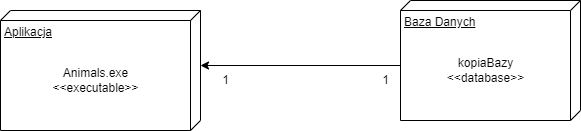

The diagram above was exported from draw.io. Its source (the exported page's mxGraphModel, read from the mxfile embedded in the PNG):
<mxGraphModel dx="1038" dy="548" grid="1" gridSize="10" guides="1" tooltips="1" connect="1" arrows="1" fold="1" page="1" pageScale="1" pageWidth="827" pageHeight="1169" background="#ffffff" math="0" shadow="0">
  <root>
    <mxCell id="0" />
    <mxCell id="1" parent="0" />
    <mxCell id="-uA8PYNCoo8szp9SXxoD-7" style="edgeStyle=orthogonalEdgeStyle;rounded=0;orthogonalLoop=1;jettySize=auto;html=1;exitX=0;exitY=0;exitDx=65;exitDy=180;exitPerimeter=0;entryX=0;entryY=0;entryDx=55;entryDy=0;entryPerimeter=0;" edge="1" parent="1" source="-uA8PYNCoo8szp9SXxoD-3" target="-uA8PYNCoo8szp9SXxoD-4">
      <mxGeometry relative="1" as="geometry" />
    </mxCell>
    <mxCell id="-uA8PYNCoo8szp9SXxoD-3" value="Baza Danych" style="verticalAlign=top;align=left;spacingTop=8;spacingLeft=2;spacingRight=12;shape=cube;size=10;direction=south;fontStyle=4;html=1;" vertex="1" parent="1">
      <mxGeometry x="490" y="150" width="180" height="120" as="geometry" />
    </mxCell>
    <mxCell id="-uA8PYNCoo8szp9SXxoD-4" value="Aplikacja" style="verticalAlign=top;align=left;spacingTop=8;spacingLeft=2;spacingRight=12;shape=cube;size=10;direction=south;fontStyle=4;html=1;" vertex="1" parent="1">
      <mxGeometry x="90" y="160" width="200" height="120" as="geometry" />
    </mxCell>
    <mxCell id="-uA8PYNCoo8szp9SXxoD-5" value="Animals.exe&lt;br&gt;&amp;lt;&amp;lt;executable&amp;gt;&amp;gt;" style="text;html=1;align=center;verticalAlign=middle;resizable=0;points=[];autosize=1;strokeColor=none;fillColor=none;" vertex="1" parent="1">
      <mxGeometry x="130" y="210" width="110" height="40" as="geometry" />
    </mxCell>
    <mxCell id="-uA8PYNCoo8szp9SXxoD-6" value="kopiaBazy&lt;br&gt;&amp;lt;&amp;lt;database&amp;gt;&amp;gt;" style="text;html=1;align=center;verticalAlign=middle;resizable=0;points=[];autosize=1;strokeColor=none;fillColor=none;" vertex="1" parent="1">
      <mxGeometry x="525" y="200" width="100" height="40" as="geometry" />
    </mxCell>
    <mxCell id="-uA8PYNCoo8szp9SXxoD-8" value="1&lt;br&gt;" style="text;html=1;align=center;verticalAlign=middle;resizable=0;points=[];autosize=1;strokeColor=none;fillColor=none;" vertex="1" parent="1">
      <mxGeometry x="300" y="215" width="30" height="30" as="geometry" />
    </mxCell>
    <mxCell id="-uA8PYNCoo8szp9SXxoD-9" value="1&lt;br&gt;" style="text;html=1;align=center;verticalAlign=middle;resizable=0;points=[];autosize=1;strokeColor=none;fillColor=none;" vertex="1" parent="1">
      <mxGeometry x="460" y="215" width="30" height="30" as="geometry" />
    </mxCell>
  </root>
</mxGraphModel>